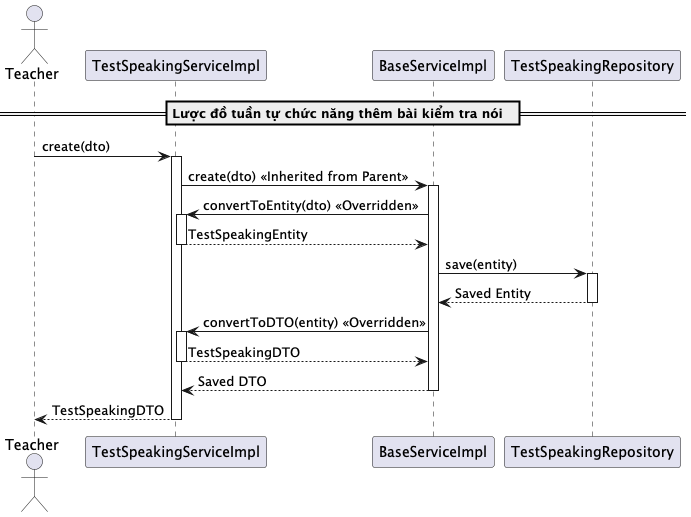

The diagram above was rendered by PlantUML. Its source (embedded in the PNG):
@startuml createTestSpeaking
actor Teacher
participant "TestSpeakingServiceImpl" as TestSpeakingService
participant "BaseServiceImpl" as BaseService
participant "TestSpeakingRepository" as Repository

== 	Lược đồ tuần tự chức năng thêm bài kiểm tra nói  ==
Teacher -> TestSpeakingService: create(dto)
activate TestSpeakingService

TestSpeakingService -> BaseService: create(dto) << Inherited from Parent >>
activate BaseService

BaseService -> TestSpeakingService: convertToEntity(dto) << Overridden >>
activate TestSpeakingService
TestSpeakingService --> BaseService: TestSpeakingEntity
deactivate TestSpeakingService

BaseService -> Repository: save(entity)
activate Repository
Repository --> BaseService: Saved Entity
deactivate Repository

BaseService -> TestSpeakingService: convertToDTO(entity) << Overridden >>
activate TestSpeakingService
TestSpeakingService --> BaseService: TestSpeakingDTO
deactivate TestSpeakingService

BaseService --> TestSpeakingService: Saved DTO
deactivate BaseService

TestSpeakingService --> Teacher: TestSpeakingDTO
deactivate TestSpeakingService

@enduml